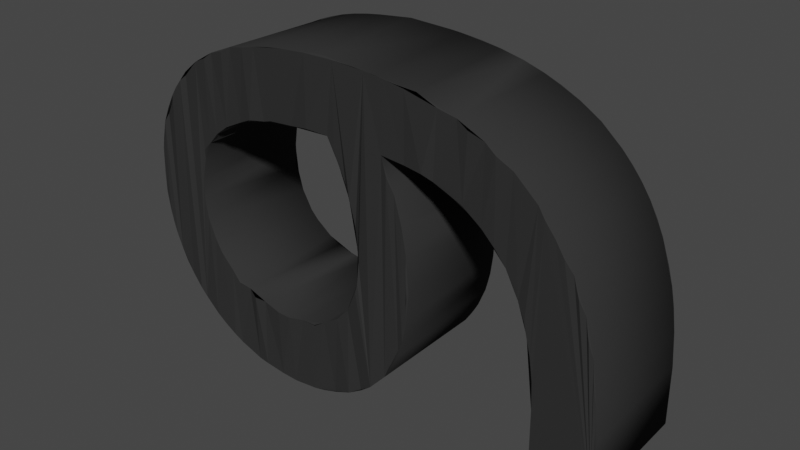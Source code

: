 # Source: 9.blend  (saved by Blender 2.90.8; exported with 4.5.12 LTS)
import bpy
from mathutils import Matrix  # noqa: F401  (used for matrix-valued properties, if any)

bpy.ops.wm.read_factory_settings(use_empty=True)
scene = bpy.context.scene
scene.name = 'Scene'

# ---- collections
col_collection = bpy.data.collections.new('Collection'); scene.collection.children.link(col_collection)

# ---- materials (node trees are filled in below, after node groups)
mat_material_051 = bpy.data.materials.new('Material.051')
mat_material_051.use_transparent_shadow = False

# ---- material node trees
mat_material_051.use_nodes = True; mat_material_051.node_tree.nodes.clear()
_N = mat_material_051.node_tree.nodes; _L = mat_material_051.node_tree.links
n0 = _N.new('ShaderNodeBsdfPrincipled'); n0.name = 'Principled BSDF'; n0.location = (10, 300)
n0.distribution = 'GGX'
n0.subsurface_method = 'BURLEY'
n0.inputs[0].default_value = (0.0331, 0.0331, 0.0331, 1.0)
n0.inputs[2].default_value = 1.0
n0.inputs[3].default_value = 1.45
n0.inputs[13].default_value = 0.0
n0.inputs[27].default_value = (0.0, 0.0, 0.0, 1.0)
n0.inputs[28].default_value = 1.0
n1 = _N.new('ShaderNodeOutputMaterial'); n1.name = 'Material Output'; n1.location = (300, 300)
_L.new(n0.outputs[0], n1.inputs[0])
n1.is_active_output = True

# ---- world
world_world = bpy.data.worlds.new('World'); scene.world = world_world
world_world.use_nodes = True; world_world.node_tree.nodes.clear()
_N = world_world.node_tree.nodes; _L = world_world.node_tree.links
n0 = _N.new('ShaderNodeOutputWorld'); n0.name = 'World Output'; n0.location = (300, 300)
n1 = _N.new('ShaderNodeBackground'); n1.name = 'Background'; n1.location = (10, 300)
n1.inputs[0].default_value = (0.05088, 0.05088, 0.05088, 1.0)
_L.new(n1.outputs[0], n0.inputs[0])
n0.is_active_output = True
world_world.color = (0.05088, 0.05088, 0.05088)
world_world.use_sun_shadow = False
world_world.sun_shadow_jitter_overblur = 0.0

# ---- meshes
me_text_013 = bpy.data.meshes.new('Text.013')
me_text_013.from_pydata([(0.7284, 0.5558, 0.1603), (0.7789, -0.1399, 0.1603), (0.7681, -0.2457, 0.1603), (0.7527, -0.3461, 0.1603), (0.6613, -0.654, 0.1603), (0.1332, -1.177, 0.1603), (-0.02926, -1.232, 0.1603), (-0.3072, -0.9993, 0.1603), (-0.05683, -0.9483, 0.1603), (0.4209, -0.4338, 0.1603), (-0.8882, 0.4078, 0.1603), (-0.8, 0.7405, 0.1603), (-0.7608, 0.8071, 0.1603), (-0.7239, 0.8594, 0.1603), (-0.6176, 0.9712, 0.1603), (-0.2431, 1.153, 0.1603), (0.4371, 1.026, 0.1603), (0.4795, 0.9908, 0.1603), (0.6249, 0.8089, 0.1603), (-0.5233, 0.5752, 0.1603), (-0.5482, 0.4188, 0.1603), (-0.5479, 0.3492, 0.1603), (0.1958, -0.05173, 0.1603), (0.4, 0.5334, 0.1603), (0.7614, 0.4035, -0.1597), (0.7728, 0.3189, -0.1597), (0.7858, -0.001924, -0.1597), (0.7789, -0.1399, -0.1597), (0.7681, -0.2457, -0.1597), (0.7527, -0.3461, -0.1597), (0.6934, -0.5722, -0.1597), (0.6613, -0.654, -0.1597), (0.5839, -0.8015, -0.1597), (0.4618, -0.9572, -0.1597), (0.4048, -1.011, -0.1597), (0.3436, -1.06, -0.1597), (0.2779, -1.104, -0.1597), (0.2077, -1.143, -0.1597), (0.1332, -1.177, -0.1597), (-0.4469, -1.291, -0.1597), (-0.448, -1.009, -0.1597), (-0.3072, -0.9993, -0.1597), (0.3339, -0.6551, -0.1597), (0.3624, -0.6019, -0.1597), (0.4514, -0.2064, -0.1597), (0.3374, -0.2636, -0.1597), (0.2447, -0.2983, -0.1597), (-0.07498, -0.3571, -0.1597), (-0.3875, -0.3316, -0.1597), (-0.8871, 0.2998, -0.1597), (-0.8882, 0.4078, -0.1597), (-0.3512, 1.123, -0.1597), (-0.005231, 1.171, -0.1597), (0.1098, 1.159, -0.1597), (0.2186, 1.134, -0.1597), (0.6249, 0.8089, -0.1597), (0.6547, 0.7526, -0.1597), (0.6818, 0.6918, -0.1597), (-0.03473, 0.905, -0.1597), (-0.4605, 0.05948, -0.1597), (-0.1308, -0.09533, -0.1597), (0.09847, -0.07679, -0.1597), (0.3685, 0.6247, -0.1597), (0.7284, 0.5558, -0.1597), (0.7464, 0.4829, -0.1597), (0.7464, 0.4829, 0.16), (0.7613, 0.4034, 0.16), (0.7728, 0.3189, 0.1601), (0.7937, 0.1361, -0.157), (0.7837, 0.1844, 0.16), (0.7958, 0.08415, 0.157), (0.7827, -0.08239, -0.1606), (0.786, 0.02817, 0.16), (0.7824, -0.08477, 0.1599), (0.7741, -0.1934, -0.1595), (0.7741, -0.1934, 0.1603), (0.7609, -0.2965, 0.1598), (0.7512, -0.4037, 0.1565), (0.7269, -0.4642, -0.16), (0.7144, -0.5086, 0.1602), (0.6938, -0.5981, 0.1578), (0.6152, -0.7491, -0.1599), (0.634, -0.7316, 0.1577), (0.5947, -0.7846, 0.1601), (0.5507, -0.8518, -0.1608), (0.5542, -0.862, 0.1575), (0.4537, -0.9772, 0.1581), (0.4047, -1.011, 0.1597), (0.3435, -1.06, 0.1596), (0.2779, -1.104, 0.1602), (0.2227, -1.146, 0.1573), (0.07394, -1.21, 0.1572), (0.01357, -1.22, -0.1591), (-0.07255, -1.243, -0.1598), (-0.09477, -1.257, 0.1576), (-0.1625, -1.261, -0.1604), (-0.2088, -1.269, 0.1603), (-0.2798, -1.278, -0.1598), (-0.3058, -1.289, 0.1581), (-0.4576, -1.3, 0.1554), (-0.7402, -1.292, -0.1607), (-0.7479, -1.3, 0.1575), (-0.7407, -1.009, -0.1624), (-0.7496, -0.9996, 0.1538), (-0.4463, -0.9995, 0.1558), (-0.256, -0.9927, -0.1604), (-0.2063, -0.9851, 0.1605), (-0.1606, -0.9757, -0.1609), (-0.1194, -0.9575, 0.1554), (-0.0861, -0.9568, -0.1599), (-0.01595, -0.9337, -0.1604), (0.02286, -0.9094, 0.1558), (0.06015, -0.9011, -0.1599), (0.07194, -0.895, 0.1608), (0.1179, -0.8694, -0.1599), (0.1412, -0.8442, 0.1545), (0.1804, -0.8271, -0.1602), (0.213, -0.7879, 0.156), (0.2453, -0.7692, -0.1599), (0.2732, -0.7259, 0.1557), (0.3005, -0.7053, -0.1598), (0.338, -0.63, 0.1537), (0.3826, -0.5554, 0.1611), (0.3985, -0.4864, 0.1548), (0.4036, -0.4965, -0.1601), (0.4208, -0.432, -0.1604), (0.4362, -0.3534, -0.1598), (0.4285, -0.344, 0.1561), (0.4408, -0.2244, 0.1572), (0.4013, -0.2337, -0.1598), (0.3593, -0.2541, 0.1601), (0.2852, -0.2933, 0.1575), (0.1519, -0.3335, 0.1581), (0.1553, -0.3239, -0.1597), (0.08745, -0.3469, -0.1572), (0.02244, -0.3571, 0.158), (0.00989, -0.3502, -0.1601), (-0.07504, -0.3571, 0.1598), (-0.145, -0.3693, 0.1548), (-0.1661, -0.3586, -0.1594), (-0.1963, -0.3582, 0.1603), (-0.2388, -0.3555, -0.16), (-0.3014, -0.3572, 0.1575), (-0.3363, -0.3432, -0.1598), (-0.4039, -0.336, 0.1576), (-0.4371, -0.3179, -0.1603), (-0.4934, -0.3074, 0.154), (-0.5292, -0.2806, -0.16), (-0.5503, -0.2698, 0.1599), (-0.5904, -0.2463, -0.1598), (-0.6353, -0.2279, 0.1534), (-0.6467, -0.2072, -0.1601), (-0.7191, -0.1511, 0.1581), (-0.7112, -0.147, -0.1602), (-0.7665, -0.07705, -0.1591), (-0.7728, -0.08521, 0.1529), (-0.8063, -0.00942, -0.1594), (-0.8116, -0.01677, 0.1579), (-0.8342, 0.0529, -0.1598), (-0.8533, 0.07508, 0.1536), (-0.8597, 0.1298, 0.1619), (-0.8601, 0.1317, -0.1603), (-0.8846, 0.2027, 0.157), (-0.8793, 0.2258, -0.1598), (-0.8965, 0.3257, 0.1579), (-0.8802, 0.4883, -0.1602), (-0.8763, 0.5152, 0.1602), (-0.8681, 0.5544, -0.1599), (-0.8726, 0.572, 0.1578), (-0.8504, 0.6183, -0.1599), (-0.831, 0.6961, 0.1573), (-0.8328, 0.6678, -0.1608), (-0.8, 0.7406, -0.1603), (-0.7538, 0.8182, -0.1601), (-0.7004, 0.8889, -0.1609), (-0.6637, 0.9424, 0.1565), (-0.6369, 0.954, -0.1599), (-0.5669, 1.011, -0.1599), (-0.555, 1.03, 0.1576), (-0.4888, 1.061, -0.16), (-0.4888, 1.061, 0.1607), (-0.4377, 1.097, 0.1576), (-0.4288, 1.091, -0.1594), (-0.3639, 1.119, 0.1603), (-0.2956, 1.15, 0.1572), (-0.298, 1.14, -0.1599), (-0.2147, 1.158, -0.1605), (-0.1445, 1.176, 0.1574), (-0.09725, 1.171, -0.16), (-0.03586, 1.171, 0.1598), (0.09693, 1.17, 0.1572), (0.1649, 1.148, 0.16), (0.2393, 1.136, 0.1585), (0.2861, 1.111, -0.1599), (0.3153, 1.11, 0.1541), (0.3454, 1.084, -0.1599), (0.3924, 1.057, -0.16), (0.3923, 1.057, 0.1599), (0.4371, 1.026, -0.16), (0.4896, 0.9819, -0.1602), (0.5269, 0.958, 0.1549), (0.5487, 0.9193, -0.1604), (0.5937, 0.8741, 0.158), (0.5925, 0.8608, -0.1599), (0.659, 0.7636, 0.1574), (0.6818, 0.6918, 0.1601), (0.7124, 0.6357, 0.1579), (0.7062, 0.6267, -0.1594), (0.1459, 0.8672, -0.1598), (0.1181, 0.8686, 0.1541), (0.07646, 0.8896, -0.16), (0.006054, 0.8931, 0.1555), (-0.09476, 0.8962, 0.1559), (-0.1414, 0.9007, -0.1601), (-0.2017, 0.8808, 0.155), (-0.2051, 0.8883, -0.1601), (-0.2726, 0.8653, -0.1606), (-0.2992, 0.8426, 0.1547), (-0.3273, 0.8368, -0.1599), (-0.3708, 0.8067, -0.1598), (-0.3626, 0.8021, 0.156), (-0.4313, 0.7349, 0.1558), (-0.4153, 0.7655, -0.1603), (-0.4499, 0.7234, -0.1597), (-0.4798, 0.6765, -0.1598), (-0.4798, 0.6766, 0.1604), (-0.4974, 0.6208, 0.1538), (-0.509, 0.6149, -0.1597), (-0.5253, 0.5666, -0.1599), (-0.529, 0.5157, 0.1556), (-0.5378, 0.5142, -0.1599), (-0.5463, 0.4478, -0.1598), (-0.5487, 0.3697, -0.1604), (-0.543, 0.2871, -0.1598), (-0.532, 0.2641, 0.1559), (-0.5318, 0.2217, -0.1598), (-0.4943, 0.1326, 0.1544), (-0.5215, 0.1827, 0.1611), (-0.5144, 0.1614, -0.1599), (-0.4908, 0.1076, -0.1599), (-0.4397, 0.04728, 0.1556), (-0.4185, 0.01231, -0.16), (-0.3673, -0.01762, 0.1555), (-0.3675, -0.02645, -0.1597), (-0.3212, -0.05114, -0.1598), (-0.2546, -0.0752, 0.161), (-0.2696, -0.07114, -0.1599), (-0.2041, -0.08685, -0.1602), (-0.2038, -0.08695, 0.1603), (-0.1001, -0.08872, 0.1551), (-0.0406, -0.09595, 0.1603), (-0.02804, -0.09493, -0.1599), (0.0619, -0.07602, 0.1555), (0.0315, -0.08852, -0.1596), (0.174, -0.05784, -0.1598), (0.2491, -0.0247, 0.1553), (0.2594, -0.02967, -0.16), (0.3384, 0.003739, 0.1603), (0.3386, 0.003847, -0.1597), (0.381, 0.03448, 0.1563), (0.4145, 0.0435, -0.1599), (0.444, 0.07242, 0.1558), (0.4502, 0.1658, -0.1598), (0.4497, 0.1854, 0.1602), (0.4412, 0.3059, -0.1598), (0.4347, 0.2826, 0.156), (0.411, 0.4527, 0.1555), (0.4293, 0.3978, 0.1605), (0.4269, 0.4131, -0.1599), (0.4102, 0.4942, -0.1598), (0.3928, 0.5565, -0.1599), (0.368, 0.6036, 0.1558), (0.3403, 0.6838, -0.1597), (0.3204, 0.7006, 0.1557), (0.3026, 0.7422, -0.16), (0.2689, 0.7697, 0.1557), (0.2597, 0.792, -0.1592), (0.2112, 0.8215, 0.1554), (0.168, 0.8571, 0.1605), (0.2048, 0.8363, -0.1597)], [], [(187, 190, 189), (15, 190, 187), (15, 192, 190), (183, 192, 15), (183, 194, 192), (181, 194, 183), (181, 197, 194), (178, 197, 181), (178, 16, 197), (178, 17, 16), (14, 17, 178), (14, 200, 17), (175, 200, 14), (175, 202, 200), (211, 202, 175), (175, 212, 211), (175, 214, 212), (13, 214, 175), (209, 202, 211), (277, 202, 209), (13, 217, 214), (13, 220, 217), (277, 18, 202), (12, 220, 13), (275, 18, 277), (11, 220, 12), (275, 204, 18), (11, 221, 220), (273, 204, 275), (273, 205, 204), (170, 221, 11), (170, 226, 221), (273, 206, 205), (271, 206, 273), (168, 226, 170), (168, 19, 226), (271, 0, 206), (23, 0, 271), (166, 19, 168), (166, 229, 19), (23, 65, 0), (266, 65, 23), (10, 229, 166), (10, 20, 229), (266, 66, 65), (10, 21, 20), (265, 66, 266), (265, 67, 66), (164, 21, 10), (164, 234, 21), (265, 69, 67), (162, 234, 164), (263, 69, 265), (162, 236, 234), (159, 236, 162), (263, 72, 69), (261, 72, 263), (159, 240, 236), (157, 240, 159), (259, 72, 261), (255, 72, 259), (157, 242, 240), (155, 242, 157), (22, 72, 255), (22, 1, 72), (155, 245, 242), (252, 1, 22), (152, 245, 155), (152, 248, 245), (250, 1, 252), (152, 249, 248), (249, 1, 250), (152, 1, 249), (152, 128, 1), (128, 2, 1), (150, 128, 152), (127, 2, 128), (150, 130, 128), (146, 130, 150), (127, 3, 2), (146, 131, 130), (144, 131, 146), (144, 132, 131), (142, 132, 144), (142, 135, 132), (142, 137, 135), (140, 137, 142), (9, 3, 127), (9, 79, 3), (123, 79, 9), (123, 80, 79), (121, 80, 123), (121, 4, 80), (121, 82, 4), (119, 82, 121), (119, 83, 82), (117, 83, 119), (117, 85, 83), (115, 85, 117), (111, 85, 115), (111, 86, 85), (8, 86, 111), (106, 86, 8), (106, 87, 86), (7, 87, 106), (104, 87, 7), (101, 104, 103), (101, 87, 104), (101, 88, 87), (101, 89, 88), (101, 90, 89), (101, 5, 90), (101, 91, 5), (101, 6, 91), (101, 94, 6), (101, 96, 94), (101, 98, 96), (53, 188, 52), (53, 186, 188), (54, 186, 53), (54, 51, 186), (193, 51, 54), (193, 179, 51), (195, 179, 193), (196, 179, 195), (196, 177, 179), (198, 177, 196), (199, 177, 198), (199, 176, 177), (201, 176, 199), (201, 174, 176), (201, 58, 174), (213, 174, 58), (201, 210, 58), (215, 174, 213), (203, 210, 201), (203, 208, 210), (216, 174, 215), (203, 279, 208), (218, 174, 216), (219, 174, 218), (55, 279, 203), (219, 173, 174), (222, 173, 219), (55, 274, 279), (222, 172, 173), (56, 274, 55), (224, 172, 222), (57, 274, 56), (224, 169, 172), (227, 169, 224), (207, 274, 57), (207, 62, 274), (227, 167, 169), (228, 167, 227), (63, 62, 207), (63, 269, 62), (228, 165, 167), (231, 165, 228), (64, 269, 63), (64, 268, 269), (231, 50, 165), (232, 50, 231), (24, 268, 64), (24, 264, 268), (25, 264, 24), (232, 49, 50), (233, 49, 232), (68, 264, 25), (233, 163, 49), (235, 163, 233), (68, 262, 264), (238, 163, 235), (238, 161, 163), (239, 161, 238), (26, 262, 68), (26, 260, 262), (59, 161, 239), (59, 158, 161), (241, 158, 59), (26, 256, 260), (241, 154, 158), (26, 254, 256), (244, 154, 241), (27, 254, 26), (246, 154, 244), (27, 61, 254), (246, 153, 154), (247, 153, 246), (27, 251, 61), (60, 153, 247), (251, 153, 60), (27, 153, 251), (27, 151, 153), (44, 151, 27), (28, 44, 27), (28, 126, 44), (129, 151, 44), (45, 151, 129), (45, 147, 151), (29, 126, 28), (46, 147, 45), (46, 145, 147), (133, 145, 46), (133, 48, 145), (133, 143, 48), (136, 143, 133), (47, 143, 136), (47, 141, 143), (29, 125, 126), (78, 125, 29), (78, 124, 125), (30, 124, 78), (30, 43, 124), (31, 43, 30), (31, 42, 43), (81, 42, 31), (81, 120, 42), (81, 118, 120), (32, 118, 81), (32, 116, 118), (84, 116, 32), (84, 114, 116), (84, 112, 114), (33, 112, 84), (33, 109, 112), (33, 107, 109), (34, 107, 33), (34, 41, 107), (34, 40, 41), (40, 100, 102), (34, 100, 40), (35, 100, 34), (36, 100, 35), (37, 100, 36), (38, 100, 37), (92, 100, 38), (93, 100, 92), (95, 100, 93), (97, 100, 95), (39, 100, 97), (0, 65, 206), (66, 67, 65), (69, 70, 67), (72, 70, 69), (73, 70, 72), (77, 75, 76), (85, 82, 83), (87, 88, 86), (89, 90, 88), (5, 91, 90), (97, 95, 93), (41, 105, 40), (41, 107, 105), (110, 109, 107), (112, 110, 109), (120, 118, 116), (117, 119, 115), (121, 122, 119), (140, 138, 135), (140, 135, 137), (142, 138, 140), (143, 145, 141), (150, 146, 144), (148, 150, 146), (151, 149, 147), (154, 153, 151), (161, 158, 156), (160, 162, 159), (163, 50, 49), (165, 169, 167), (171, 169, 165), (173, 174, 172), (176, 174, 173), (179, 51, 182), (184, 181, 183), (198, 195, 193), (192, 197, 194), (198, 196, 195), (17, 197, 192), (194, 17, 192), (200, 202, 17), (56, 55, 203), (63, 57, 56), (279, 210, 208), (215, 213, 58), (216, 215, 213), (225, 226, 221), (230, 227, 224), (20, 226, 229), (21, 229, 20), (237, 236, 234), (59, 238, 239), (245, 248, 242), (247, 60, 246), (61, 251, 60), (252, 251, 249), (256, 61, 254), (22, 257, 255), (259, 254, 255), (261, 259, 257), (270, 269, 268), (62, 270, 269), (23, 273, 271), (209, 277, 278), (25, 24, 64), (64, 67, 25), (68, 71, 26), (68, 27, 71), (68, 70, 27), (73, 75, 70), (74, 71, 27), (27, 75, 29), (29, 77, 78), (29, 30, 78), (78, 80, 30), (30, 81, 31), (84, 85, 33), (33, 35, 34), (35, 88, 36), (36, 90, 38), (93, 92, 38), (94, 91, 6), (97, 98, 39), (7, 41, 40), (7, 108, 104), (7, 106, 108), (41, 109, 107), (111, 112, 109), (115, 116, 112), (113, 115, 111), (116, 114, 112), (117, 120, 116), (121, 42, 120), (42, 124, 43), (122, 123, 121), (123, 126, 124), (124, 126, 125), (126, 129, 44), (129, 128, 45), (130, 131, 128), (133, 46, 45), (133, 132, 134), (134, 135, 47), (134, 47, 136), (47, 138, 141), (47, 141, 139), (145, 146, 147), (151, 152, 154), (152, 157, 155), (154, 157, 156), (157, 160, 159), (158, 159, 161), (161, 162, 163), (163, 164, 50), (50, 10, 165), (166, 168, 10), (171, 170, 172), (172, 12, 173), (13, 175, 12), (178, 180, 181), (179, 181, 51), (51, 184, 186), (51, 186, 185), (52, 190, 53), (191, 192, 190), (54, 194, 195), (54, 198, 193), (195, 198, 54), (195, 197, 198), (194, 197, 17), (199, 200, 203), (199, 203, 201), (203, 204, 56), (204, 205, 206), (63, 207, 57), (56, 206, 63), (279, 209, 210), (211, 58, 210), (212, 213, 58), (214, 216, 213), (216, 217, 219), (216, 219, 218), (220, 222, 219), (222, 221, 224), (222, 224, 223), (226, 227, 224), (227, 230, 228), (230, 229, 231), (21, 233, 231), (231, 233, 232), (239, 235, 233), (239, 238, 235), (236, 59, 239), (241, 244, 243), (242, 244, 241), (248, 247, 244), (244, 247, 246), (247, 248, 60), (250, 249, 248), (249, 251, 60), (250, 252, 249), (61, 253, 251), (251, 254, 61), (250, 22, 252), (252, 254, 251), (22, 255, 252), (254, 258, 256), (259, 258, 254), (257, 259, 255), (259, 260, 258), (265, 261, 263), (260, 264, 262), (266, 23, 271), (271, 274, 270), (274, 62, 270), (274, 272, 62), (275, 276, 274), (277, 279, 276), (65, 64, 63, 206), (70, 68, 25, 67), (64, 65, 67), (27, 29, 74), (27, 70, 75), (82, 81, 30, 80), (29, 75, 77), (77, 79, 80), (78, 77, 80), (85, 84, 81, 82), (88, 35, 33, 86), (33, 85, 86), (94, 93, 38, 91), (36, 88, 90), (38, 90, 91), (96, 98, 94), (98, 97, 93, 94), (101, 100, 39, 99), (39, 98, 99), (99, 98, 101), (103, 102, 100, 101), (40, 102, 103, 104), (109, 41, 7, 108), (104, 7, 40), (124, 42, 121, 123), (108, 111, 109), (111, 115, 112), (115, 117, 116), (117, 119, 120), (119, 121, 120), (129, 126, 127, 128), (123, 127, 126), (132, 133, 45, 131), (45, 128, 131), (142, 143, 141, 138), (134, 132, 135), (47, 135, 138), (144, 145, 143, 142), (150, 151, 147), (145, 144, 146), (147, 146, 150), (159, 158, 156, 157), (151, 150, 152), (154, 152, 155), (154, 155, 157), (171, 165, 168, 170), (161, 159, 162), (163, 162, 164), (50, 164, 10), (165, 10, 168), (175, 176, 173, 12), (172, 170, 12), (178, 177, 176, 175), (181, 179, 177, 178), (187, 188, 186, 184), (51, 181, 184), (52, 188, 187, 189), (192, 54, 53, 190), (52, 189, 190), (200, 199, 198, 17), (54, 192, 194), (195, 194, 197), (198, 197, 17), (230, 227, 226, 229), (203, 200, 202), (203, 202, 204), (56, 204, 206), (209, 211, 210), (211, 212, 58), (213, 212, 214), (216, 214, 217), (219, 217, 220), (220, 221, 222), (221, 226, 224), (236, 239, 233, 234), (229, 21, 231), (21, 234, 233), (241, 59, 240, 242), (236, 240, 59), (264, 260, 261, 265), (242, 248, 244), (248, 249, 60), (252, 255, 254), (259, 261, 260), (268, 264, 265, 266), (270, 268, 266, 271), (266, 265, 267), (271, 273, 274), (273, 275, 274), (275, 277, 276), (277, 209, 279)])
me_text_013.polygons.foreach_set('use_smooth', [0, 0, 0, 0, 0, 0, 0, 0, 0, 0, 0, 0, 0, 0, 0, 0, 0, 0, 0, 0, 0, 0, 0, 0, 0, 0, 0, 0, 0, 0, 0, 0, 0, 0, 0, 0, 0, 0, 0, 0, 0, 0, 0, 0, 0, 0, 0, 0, 0, 0, 0, 0, 0, 0, 0, 0, 0, 0, 0, 0, 0, 0, 0, 0, 0, 0, 0, 0, 0, 0, 0, 0, 0, 0, 0, 0, 0, 0, 0, 0, 0, 0, 0, 0, 0, 0, 0, 0, 0, 0, 0, 0, 0, 0, 0, 0, 0, 0, 0, 0, 0, 0, 0, 0, 0, 0, 0, 0, 0, 0, 0, 0, 0, 0, 0, 0, 0, 0, 0, 0, 0, 0, 0, 0, 0, 0, 0, 0, 0, 0, 0, 0, 0, 0, 0, 0, 0, 0, 0, 0, 0, 0, 0, 0, 0, 0, 0, 0, 0, 0, 0, 0, 0, 0, 0, 0, 0, 0, 0, 0, 0, 0, 0, 0, 0, 0, 0, 0, 0, 0, 0, 0, 0, 0, 0, 0, 0, 0, 0, 0, 0, 0, 0, 0, 0, 0, 0, 0, 0, 0, 0, 0, 0, 0, 0, 0, 0, 0, 0, 0, 0, 0, 0, 0, 0, 0, 0, 0, 0, 0, 0, 0, 0, 0, 0, 0, 0, 0, 0, 0, 0, 0, 0, 0, 0, 0, 0, 0, 0, 0, 0, 0, 0, 0, 0, 0, 0, 0, 0, 0, 0, 1, 1, 1, 1, 1, 1, 1, 1, 1, 1, 1, 1, 1, 1, 1, 1, 1, 1, 1, 1, 1, 1, 1, 1, 1, 1, 1, 1, 1, 1, 1, 1, 1, 1, 1, 1, 1, 1, 1, 1, 1, 1, 1, 1, 1, 1, 1, 1, 1, 1, 1, 1, 1, 1, 1, 1, 1, 1, 1, 1, 1, 1, 1, 1, 1, 1, 1, 1, 1, 1, 1, 1, 1, 1, 1, 1, 1, 1, 1, 1, 1, 1, 1, 1, 1, 1, 1, 1, 1, 1, 1, 1, 1, 1, 1, 1, 1, 1, 1, 1, 1, 1, 1, 1, 1, 1, 1, 1, 1, 1, 1, 1, 1, 1, 1, 1, 1, 1, 1, 1, 1, 1, 1, 1, 1, 1, 1, 1, 1, 1, 1, 1, 1, 1, 1, 1, 1, 1, 1, 1, 1, 1, 1, 1, 1, 1, 1, 1, 1, 1, 1, 1, 1, 1, 1, 1, 1, 1, 1, 1, 1, 1, 1, 1, 1, 1, 1, 1, 1, 1, 1, 1, 1, 1, 1, 1, 1, 1, 1, 1, 1, 1, 1, 1, 1, 1, 1, 1, 1, 1, 1, 1, 1, 1, 1, 1, 1, 1, 1, 1, 1, 1, 1, 1, 1, 1, 1, 1, 1, 1, 1, 1, 1, 1, 1, 1, 1, 1, 1, 1, 1, 1, 1, 1, 1, 1, 1, 1, 1, 1, 1, 1, 1, 1, 1, 1, 1, 1, 1, 1, 1, 1, 1, 1, 1, 1, 1, 1, 1, 1, 1, 1, 1, 1, 1, 1, 1, 1, 1, 1, 1, 1, 1, 1, 1, 1, 1, 1, 1])
_uv = me_text_013.uv_layers.new(name='UVMap')
_uv.uv.foreach_set('vector', [0.4999, 0.0, 0.5175, 0.0, 0.5088, 0.0, 0.4912, 0.0, 0.5175, 0.0, 0.4999, 0.0, 0.4912, 0.0, 0.5262, 0.0, 0.5175, 0.0, 0.4826, 0.0, 0.5262, 0.0, 0.4912, 0.0, 0.4826, 0.0, 0.5328, 0.0, 0.5262, 0.0, 0.4738, 0.0, 0.5328, 0.0, 0.4826, 0.0, 0.4738, 0.0, 0.5414, 0.0, 0.537, 0.0, 0.4651, 0.0, 0.5414, 0.0, 0.4738, 0.0, 0.4651, 0.0, 0.5457, 0.0, 0.5414, 0.0, 0.4651, 0.0, 0.5501, 0.0, 0.5457, 0.0, 0.4575, 0.0, 0.5501, 0.0, 0.4651, 0.0, 0.4575, 0.0, 0.5544, 0.0, 0.5501, 0.0, 0.451, 0.0, 0.5544, 0.0, 0.4575, 0.0, 0.451, 0.0, 0.5588, 0.0, 0.5544, 0.0, 0.6067, 0.0, 0.5588, 0.0, 0.451, 0.0, 0.451, 0.0, 0.6155, 0.0, 0.6067, 0.0, 0.451, 0.0, 0.6242, 0.0, 0.6155, 0.0, 0.4444, 0.0, 0.6242, 0.0, 0.451, 0.0, 0.5893, 0.0, 0.5632, 0.0, 0.598, 0.0, 0.9069, 0.0, 0.5632, 0.0, 0.5893, 0.0, 0.4444, 0.0, 0.6405, 0.0, 0.6329, 0.0, 0.4444, 0.0, 0.6482, 0.0, 0.6405, 0.0, 0.9069, 0.0, 0.5675, 0.0, 0.5632, 0.0, 0.439, 0.0, 0.6482, 0.0, 0.4444, 0.0, 0.9816, 0.0, 0.5675, 0.0, 0.9903, 0.0, 0.4325, 0.0, 0.6579, 0.0, 0.439, 0.0, 0.9816, 0.0, 0.5719, 0.0, 0.5675, 0.0, 0.4325, 0.0, 0.6656, 0.0, 0.6579, 0.0, 0.9729, 0.0, 0.5719, 0.0, 0.9816, 0.0, 0.9729, 0.0, 0.5762, 0.0, 0.5719, 0.0, 0.4248, 0.0, 0.6731, 0.0, 0.4325, 0.0, 0.4248, 0.0, 0.6829, 0.0, 0.6731, 0.0, 0.9729, 0.0, 0.5806, 0.0, 0.5762, 0.0, 0.9642, 0.0, 0.5806, 0.0, 0.9729, 0.0, 0.4194, 0.0, 0.6829, 0.0, 0.4248, 0.0, 0.4194, 0.0, 0.6928, 0.0, 0.6829, 0.0, 0.9642, 0.0, 0.001136, 0.0, 0.5806, 0.0, 0.9555, 0.0, 0.001136, 0.0, 0.9642, 0.0, 0.4129, 0.0, 0.6928, 0.0, 0.4194, 0.0, 0.4129, 0.0, 0.7025, 0.0, 0.6928, 0.0, 0.9555, 0.0, 0.005403, 0.0, 0.001136, 0.0, 0.9468, 0.0, 0.005403, 0.0, 0.9555, 0.0, 0.4043, 0.0, 0.7025, 0.0, 0.4129, 0.0, 0.4043, 0.0, 0.7112, 0.0, 0.7025, 0.0, 0.9468, 0.0, 0.00976, 0.0, 0.005403, 0.0, 0.4043, 0.0, 0.719, 0.0, 0.7112, 0.0, 0.9381, 0.0, 0.00976, 0.0, 0.9468, 0.0, 0.9381, 0.0, 0.01412, 0.0, 0.00976, 0.0, 0.3954, 0.0, 0.719, 0.0, 0.4043, 0.0, 0.3954, 0.0, 0.7267, 0.0, 0.719, 0.0, 0.9381, 0.0, 0.02054, 0.0, 0.01412, 0.0, 0.3867, 0.0, 0.7267, 0.0, 0.3954, 0.0, 0.9294, 0.0, 0.02054, 0.0, 0.9381, 0.0, 0.3867, 0.0, 0.7441, 0.0, 0.7354, 0.0, 0.3779, 0.0, 0.7441, 0.0, 0.3867, 0.0, 0.9294, 0.0, 0.02845, 0.0, 0.02054, 0.0, 0.9237, 0.0, 0.02845, 0.0, 0.9294, 0.0, 0.3779, 0.0, 0.7615, 0.0, 0.7528, 0.0, 0.3692, 0.0, 0.7615, 0.0, 0.3779, 0.0, 0.9078, 0.0, 0.02845, 0.0, 0.9237, 0.0, 0.889, 0.0, 0.02845, 0.0, 0.9078, 0.0, 0.3692, 0.0, 0.7788, 0.0, 0.7702, 0.0, 0.3616, 0.0, 0.7788, 0.0, 0.3692, 0.0, 0.8697, 0.0, 0.02845, 0.0, 0.889, 0.0, 0.8697, 0.0, 0.03381, 0.0, 0.02845, 0.0, 0.3616, 0.0, 0.7962, 0.0, 0.7875, 0.0, 0.8518, 0.0, 0.03381, 0.0, 0.8697, 0.0, 0.354, 0.0, 0.7962, 0.0, 0.3616, 0.0, 0.354, 0.0, 0.8049, 0.0, 0.7962, 0.0, 0.8354, 0.0, 0.03381, 0.0, 0.8518, 0.0, 0.354, 0.0, 0.8136, 0.0, 0.8049, 0.0, 0.8222, 0.0, 0.03381, 0.0, 0.8354, 0.0, 0.354, 0.0, 0.03381, 0.0, 0.8222, 0.0, 0.3453, 0.0, 0.244, 0.0, 0.03381, 0.0, 0.244, 0.0, 0.03817, 0.0, 0.03381, 0.0, 0.3367, 0.0, 0.244, 0.0, 0.3453, 0.0, 0.2374, 0.0, 0.03817, 0.0, 0.244, 0.0, 0.3367, 0.0, 0.2494, 0.0, 0.244, 0.0, 0.328, 0.0, 0.2559, 0.0, 0.3367, 0.0, 0.2374, 0.0, 0.04252, 0.0, 0.03817, 0.0, 0.328, 0.0, 0.2646, 0.0, 0.2559, 0.0, 0.3202, 0.0, 0.2646, 0.0, 0.328, 0.0, 0.3202, 0.0, 0.2735, 0.0, 0.2646, 0.0, 0.3084, 0.0, 0.2735, 0.0, 0.3148, 0.0, 0.3084, 0.0, 0.2821, 0.0, 0.2735, 0.0, 0.3084, 0.0, 0.2908, 0.0, 0.2821, 0.0, 0.2998, 0.0, 0.2908, 0.0, 0.3084, 0.0, 0.2298, 0.0, 0.04252, 0.0, 0.2374, 0.0, 0.2298, 0.0, 0.04801, 0.0, 0.04252, 0.0, 0.2211, 0.0, 0.04801, 0.0, 0.2298, 0.0, 0.2211, 0.0, 0.05338, 0.0, 0.04801, 0.0, 0.2145, 0.0, 0.05338, 0.0, 0.2211, 0.0, 0.2145, 0.0, 0.05776, 0.0, 0.05338, 0.0, 0.2091, 0.0, 0.06212, 0.0, 0.05776, 0.0, 0.2037, 0.0, 0.06212, 0.0, 0.2091, 0.0, 0.1983, 0.0, 0.06647, 0.0, 0.06212, 0.0, 0.1906, 0.0, 0.06647, 0.0, 0.1983, 0.0, 0.1906, 0.0, 0.07192, 0.0, 0.06647, 0.0, 0.1831, 0.0, 0.07192, 0.0, 0.1906, 0.0, 0.1755, 0.0, 0.07192, 0.0, 0.1831, 0.0, 0.1755, 0.0, 0.07733, 0.0, 0.07192, 0.0, 0.1668, 0.0, 0.07733, 0.0, 0.1755, 0.0, 0.1581, 0.0, 0.07733, 0.0, 0.1668, 0.0, 0.1581, 0.0, 0.0817, 0.0, 0.07733, 0.0, 0.1494, 0.0, 0.0817, 0.0, 0.1581, 0.0, 0.141, 0.0, 0.0817, 0.0, 0.1494, 0.0, 0.1329, 0.0, 0.141, 0.0, 0.1351, 0.0, 0.1329, 0.0, 0.0817, 0.0, 0.141, 0.0, 0.1329, 0.0, 0.08605, 0.0, 0.0817, 0.0, 0.1329, 0.0, 0.0904, 0.0, 0.08605, 0.0, 0.1329, 0.0, 0.09475, 0.0, 0.0904, 0.0, 0.1329, 0.0, 0.09911, 0.0, 0.09475, 0.0, 0.1329, 0.0, 0.1034, 0.0, 0.09911, 0.0, 0.1329, 0.0, 0.1078, 0.0, 0.1034, 0.0, 0.1329, 0.0, 0.1122, 0.0, 0.1078, 0.0, 0.1329, 0.0, 0.1165, 0.0, 0.1122, 0.0, 0.1329, 0.0, 0.1209, 0.0, 0.1165, 0.0, 0.5175, 0.0, 0.4999, 0.0, 0.5088, 0.0, 0.5175, 0.0, 0.4912, 0.0, 0.4999, 0.0, 0.5262, 0.0, 0.4912, 0.0, 0.5175, 0.0, 0.5262, 0.0, 0.4826, 0.0, 0.4912, 0.0, 0.5328, 0.0, 0.4826, 0.0, 0.5262, 0.0, 0.5328, 0.0, 0.4738, 0.0, 0.4826, 0.0, 0.537, 0.0, 0.4738, 0.0, 0.5328, 0.0, 0.5414, 0.0, 0.4738, 0.0, 0.537, 0.0, 0.5414, 0.0, 0.4651, 0.0, 0.4738, 0.0, 0.5457, 0.0, 0.4651, 0.0, 0.5414, 0.0, 0.5501, 0.0, 0.4651, 0.0, 0.5457, 0.0, 0.5501, 0.0, 0.4575, 0.0, 0.4651, 0.0, 0.5544, 0.0, 0.4575, 0.0, 0.5501, 0.0, 0.5544, 0.0, 0.451, 0.0, 0.4575, 0.0, 0.5588, 0.0, 0.6067, 0.0, 0.451, 0.0, 0.6155, 0.0, 0.451, 0.0, 0.6067, 0.0, 0.5588, 0.0, 0.598, 0.0, 0.6067, 0.0, 0.6242, 0.0, 0.451, 0.0, 0.6155, 0.0, 0.5632, 0.0, 0.598, 0.0, 0.5588, 0.0, 0.5632, 0.0, 0.5893, 0.0, 0.598, 0.0, 0.6329, 0.0, 0.4444, 0.0, 0.6242, 0.0, 0.5632, 0.0, 0.9069, 0.0, 0.5893, 0.0, 0.6405, 0.0, 0.4444, 0.0, 0.6329, 0.0, 0.6482, 0.0, 0.4444, 0.0, 0.6405, 0.0, 0.5675, 0.0, 0.9069, 0.0, 0.5632, 0.0, 0.6482, 0.0, 0.439, 0.0, 0.4444, 0.0, 0.6579, 0.0, 0.439, 0.0, 0.6482, 0.0, 0.5675, 0.0, 0.9816, 0.0, 0.9903, 0.0, 0.6579, 0.0, 0.4325, 0.0, 0.439, 0.0, 0.5719, 0.0, 0.9816, 0.0, 0.5675, 0.0, 0.6731, 0.0, 0.4325, 0.0, 0.6656, 0.0, 0.5762, 0.0, 0.9729, 0.0, 0.5719, 0.0, 0.6731, 0.0, 0.4248, 0.0, 0.4325, 0.0, 0.6829, 0.0, 0.4248, 0.0, 0.6731, 0.0, 0.5806, 0.0, 0.9729, 0.0, 0.5762, 0.0, 0.5806, 0.0, 0.9642, 0.0, 0.9729, 0.0, 0.6829, 0.0, 0.4194, 0.0, 0.4248, 0.0, 0.6928, 0.0, 0.4194, 0.0, 0.6829, 0.0, 0.001136, 0.0, 0.9642, 0.0, 0.5806, 0.0, 0.001136, 0.0, 0.9555, 0.0, 0.9642, 0.0, 0.6928, 0.0, 0.4129, 0.0, 0.4194, 0.0, 0.7025, 0.0, 0.4129, 0.0, 0.6928, 0.0, 0.005403, 0.0, 0.9555, 0.0, 0.001136, 0.0, 0.005403, 0.0, 0.9468, 0.0, 0.9555, 0.0, 0.7025, 0.0, 0.4043, 0.0, 0.4129, 0.0, 0.7112, 0.0, 0.4043, 0.0, 0.7025, 0.0, 0.00976, 0.0, 0.9468, 0.0, 0.005403, 0.0, 0.00976, 0.0, 0.9381, 0.0, 0.9468, 0.0, 0.01412, 0.0, 0.9381, 0.0, 0.00976, 0.0, 0.719, 0.0, 0.3954, 0.0, 0.4043, 0.0, 0.7267, 0.0, 0.3954, 0.0, 0.719, 0.0, 0.02054, 0.0, 0.9381, 0.0, 0.01412, 0.0, 0.7267, 0.0, 0.3867, 0.0, 0.3954, 0.0, 0.7354, 0.0, 0.3867, 0.0, 0.7267, 0.0, 0.02054, 0.0, 0.9294, 0.0, 0.9381, 0.0, 0.7441, 0.0, 0.3867, 0.0, 0.7354, 0.0, 0.7441, 0.0, 0.3779, 0.0, 0.3867, 0.0, 0.7528, 0.0, 0.3779, 0.0, 0.7441, 0.0, 0.02845, 0.0, 0.9294, 0.0, 0.02054, 0.0, 0.02845, 0.0, 0.9237, 0.0, 0.9294, 0.0, 0.7615, 0.0, 0.3779, 0.0, 0.7528, 0.0, 0.7615, 0.0, 0.3692, 0.0, 0.3779, 0.0, 0.7702, 0.0, 0.3692, 0.0, 0.7615, 0.0, 0.02845, 0.0, 0.889, 0.0, 0.9078, 0.0, 0.7788, 0.0, 0.3616, 0.0, 0.3692, 0.0, 0.02845, 0.0, 0.8697, 0.0, 0.889, 0.0, 0.7875, 0.0, 0.3616, 0.0, 0.7788, 0.0, 0.03381, 0.0, 0.8697, 0.0, 0.02845, 0.0, 0.7962, 0.0, 0.3616, 0.0, 0.7875, 0.0, 0.03381, 0.0, 0.8518, 0.0, 0.8697, 0.0, 0.7962, 0.0, 0.354, 0.0, 0.3616, 0.0, 0.8049, 0.0, 0.354, 0.0, 0.7962, 0.0, 0.03381, 0.0, 0.8354, 0.0, 0.8518, 0.0, 0.8136, 0.0, 0.354, 0.0, 0.8049, 0.0, 0.8222, 0.0, 0.354, 0.0, 0.8136, 0.0, 0.03381, 0.0, 0.354, 0.0, 0.8222, 0.0, 0.03381, 0.0, 0.3453, 0.0, 0.354, 0.0, 0.244, 0.0, 0.3453, 0.0, 0.03381, 0.0, 0.03817, 0.0, 0.244, 0.0, 0.03381, 0.0, 0.03817, 0.0, 0.2374, 0.0, 0.244, 0.0, 0.2494, 0.0, 0.3367, 0.0, 0.244, 0.0, 0.2559, 0.0, 0.3367, 0.0, 0.2494, 0.0, 0.2559, 0.0, 0.328, 0.0, 0.3367, 0.0, 0.04252, 0.0, 0.2374, 0.0, 0.03817, 0.0, 0.2646, 0.0, 0.328, 0.0, 0.2559, 0.0, 0.2646, 0.0, 0.3202, 0.0, 0.328, 0.0, 0.2735, 0.0, 0.3202, 0.0, 0.2646, 0.0, 0.2735, 0.0, 0.3148, 0.0, 0.3202, 0.0, 0.2735, 0.0, 0.3084, 0.0, 0.3148, 0.0, 0.2821, 0.0, 0.3084, 0.0, 0.2735, 0.0, 0.2908, 0.0, 0.3084, 0.0, 0.2821, 0.0, 0.2908, 0.0, 0.2998, 0.0, 0.3084, 0.0, 0.04252, 0.0, 0.2298, 0.0, 0.2374, 0.0, 0.04801, 0.0, 0.2298, 0.0, 0.04252, 0.0, 0.04801, 0.0, 0.2211, 0.0, 0.2298, 0.0, 0.05338, 0.0, 0.2211, 0.0, 0.04801, 0.0, 0.05338, 0.0, 0.2145, 0.0, 0.2211, 0.0, 0.05776, 0.0, 0.2145, 0.0, 0.05338, 0.0, 0.05776, 0.0, 0.2091, 0.0, 0.2145, 0.0, 0.06212, 0.0, 0.2091, 0.0, 0.05776, 0.0, 0.06212, 0.0, 0.2037, 0.0, 0.2091, 0.0, 0.06212, 0.0, 0.1983, 0.0, 0.2037, 0.0, 0.06647, 0.0, 0.1983, 0.0, 0.06212, 0.0, 0.06647, 0.0, 0.1906, 0.0, 0.1983, 0.0, 0.07192, 0.0, 0.1906, 0.0, 0.06647, 0.0, 0.07192, 0.0, 0.1831, 0.0, 0.1906, 0.0, 0.07192, 0.0, 0.1755, 0.0, 0.1831, 0.0, 0.07733, 0.0, 0.1755, 0.0, 0.07192, 0.0, 0.07733, 0.0, 0.1668, 0.0, 0.1755, 0.0, 0.07733, 0.0, 0.1581, 0.0, 0.1668, 0.0, 0.0817, 0.0, 0.1581, 0.0, 0.07733, 0.0, 0.0817, 0.0, 0.1494, 0.0, 0.1581, 0.0, 0.0817, 0.0, 0.141, 0.0, 0.1494, 0.0, 0.141, 0.0, 0.1329, 0.0, 0.1351, 0.0, 0.0817, 0.0, 0.1329, 0.0, 0.141, 0.0, 0.08605, 0.0, 0.1329, 0.0, 0.0817, 0.0, 0.0904, 0.0, 0.1329, 0.0, 0.08605, 0.0, 0.09475, 0.0, 0.1329, 0.0, 0.0904, 0.0, 0.09911, 0.0, 0.1329, 0.0, 0.09475, 0.0, 0.1034, 0.0, 0.1329, 0.0, 0.09911, 0.0, 0.1078, 0.0, 0.1329, 0.0, 0.1034, 0.0, 0.1122, 0.0, 0.1329, 0.0, 0.1078, 0.0, 0.1209, 0.0, 0.1329, 0.0, 0.1165, 0.0, 0.127, 0.0, 0.1329, 0.0, 0.1209, 0.0, 0.001945, 1.0, 0.009254, 0.648, 0.0006141, 0.6839, 0.01672, 1.0, 0.02424, 0.6397, 0.009254, 0.648, 0.03519, 1.0, 0.04271, 0.65, 0.02424, 0.6397, 0.04678, 1.0, 0.04271, 0.65, 0.03519, 1.0, 0.05417, 1.0, 0.04271, 0.65, 0.04678, 1.0, 0.07655, 1.0, 0.06156, 0.747, 0.06909, 1.0, 0.1201, 0.7125, 0.1061, 0.6889, 0.112, 1.0, 0.1399, 1.0, 0.1459, 0.6154, 0.1345, 0.7196, 0.1548, 1.0, 0.1612, 0.7044, 0.1459, 0.6154, 0.1697, 1.0, 0.1754, 0.6718, 0.1612, 0.7044, 0.2037, 0.3057, 0.1959, 0.0, 0.1907, 0.327, 0.2586, 0.3545, 0.2614, 0.005478, 0.2433, 0.3842, 0.2586, 0.3545, 0.2724, 0.01447, 0.2614, 0.005478, 0.2912, 0.0008761, 0.2817, 0.0, 0.2724, 0.01447, 0.3036, 0.3172, 0.2912, 0.0008761, 0.2821, 0.3401, 0.345, 0.3284, 0.3359, -7.277e-06, 0.3227, -0.0002762, 0.3321, 1.0, 0.3414, 1.001, 0.3209, 0.9996, 0.3637, 0.9999, 0.3751, 1.003, 0.3509, 1.011, 0.5134, 1.001, 0.5069, 0.6409, 0.4853, 0.7079, 0.5134, 1.001, 0.4853, 0.7079, 0.498, 1.0, 0.5269, 0.6719, 0.5069, 0.6409, 0.5134, 1.001, 0.53, 0.3511, 0.5459, 0.3248, 0.5172, 0.2721, 0.5726, 0.7489, 0.5551, 0.6425, 0.5415, 0.6722, 0.5654, 1.0, 0.5726, 0.7489, 0.5503, 0.9999, 0.584, 0.002293, 0.5728, 0.0, 0.5636, 0.4084, 0.6117, 0.3571, 0.5988, 0.0, 0.5905, 0.3422, 0.6541, 0.2523, 0.638, 0.0, 0.6273, 0.2558, 0.6508, 0.9836, 0.6625, 0.6574, 0.6424, 0.6312, 0.6732, 0.2973, 0.6924, 0.0, 0.6789, 0.0, 0.7102, 0.3635, 0.722, 0.0, 0.7127, 0.0, 0.7294, 0.0002965, 0.722, 0.0, 0.7102, 0.3635, 0.7568, 0.3514, 0.7667, 0.004698, 0.7433, 0.2663, 0.7766, 0.3387, 0.7667, 0.004698, 0.7568, 0.3514, 0.8114, 0.4056, 0.8248, 0.0, 0.8152, 0.0, 0.8347, 0.6585, 0.8147, 0.7067, 0.8247, 1.0, 0.932, 0.2989, 0.9198, 0.0, 0.9108, 2.144e-05, 0.9038, 0.7408, 0.9279, 0.6553, 0.9148, 0.6261, 0.932, 0.2989, 0.9272, 0.0, 0.9198, 0.0, 0.9378, 0.6444, 0.9279, 0.6553, 0.9038, 0.7408, 0.9198, 1.0, 0.9378, 0.6444, 0.9038, 0.7408, 0.9477, 1.0, 0.9633, 0.6814, 0.9378, 0.6444, 0.983, 0.3581, 0.972, 0.0, 0.965, 0.3082, 0.9968, 0.3264, 0.9869, 0.0, 0.983, 0.3581, 0.001226, 0.2044, 0.02327, -0.0003721, 0.003411, 0.0006685, 0.1068, 0.00322, 0.08606, 0.0, 0.06251, -0.000271, 0.1193, 0.3401, 0.1068, 0.00322, 0.07908, 0.311, 0.2264, 1.0, 0.2418, 0.9867, 0.2014, 0.6962, 0.2682, 0.3007, 0.2477, 8.677e-05, 0.2264, -0.001734, 0.2992, 0.9999, 0.2446, 0.7078, 0.2784, 0.9998, 0.3176, 1.0, 0.2773, 0.6609, 0.2992, 0.9999, 0.3756, 1.004, 0.3954, 0.6533, 0.349, 0.7039, 0.4244, 0.2865, 0.3831, 0.0001625, 0.3862, 0.303, 0.5127, 0.9818, 0.5135, 0.6579, 0.4694, 0.6442, 0.5208, 0.3307, 0.5467, 0.0001005, 0.5077, -0.0005583, 0.6385, 0.003304, 0.5855, -0.01967, 0.5525, 0.3281, 0.6253, 0.7033, 0.6042, 0.3626, 0.5594, 0.6369, 0.7122, -0.009175, 0.6385, 0.003304, 0.6824, 0.322, 0.6641, 1.0, 0.7502, 0.9983, 0.7086, 0.7301, 0.7743, 0.7044, 0.6824, 0.322, 0.7086, 0.7301, 0.8123, 0.9996, 0.7743, 0.7044, 0.7502, 0.9983, 0.9001, 0.2795, 0.8803, -0.0008683, 0.8708, 0.2355, 0.9066, 0.0006742, 0.8933, 0.0, 0.8803, -0.0008683, 0.8937, 0.9997, 0.931, 0.6828, 0.9049, 0.7176, 0.998, 0.8224, 0.9778, 0.6558, 0.9945, 1.001, 0.02488, 0.3114, 0.01672, 0.0, 0.009254, 0.0001418, 0.01045, 0.3561, 0.02424, 0.6397, 0.02488, 0.3114, 0.03886, 0.2913, 0.05401, 0.005605, 0.04678, 0.0, 0.03886, 0.2913, 0.05783, 0.3275, 0.05401, 0.005605, 0.03886, 0.2913, 0.04271, 0.65, 0.05783, 0.3275, 0.05417, 1.0, 0.06156, 0.747, 0.04271, 0.65, 0.06163, 0.0, 0.05401, 0.005605, 0.05783, 0.3275, 0.05783, 0.3275, 0.06156, 0.747, 0.07254, 0.3274, 0.07254, 0.3274, 0.07726, 0.6413, 0.08409, 0.3857, 0.07254, 0.3274, 0.09523, 0.3295, 0.0822, 0.0, 0.08409, 0.3857, 0.09354, 0.6602, 0.09523, 0.3295, 0.09523, 0.3295, 0.1068, 0.3298, 0.09893, -0.0001374, 0.1176, 0.3509, 0.1201, 0.7125, 0.1307, 0.3187, 0.1307, 0.3187, 0.1462, 0.3114, 0.1362, 0.0, 0.1462, 0.3114, 0.1459, 0.6154, 0.1563, 0.3016, 0.1563, 0.3016, 0.1612, 0.7044, 0.1731, 0.3266, 0.1907, 0.327, 0.1809, 0.0, 0.1735, 0.0, 0.1905, 0.6863, 0.1754, 0.6718, 0.1847, 1.0, 0.2037, 0.3057, 0.2072, 0.6874, 0.2173, 0.3343, 0.259, 0.6557, 0.2586, 0.3545, 0.2433, 0.3842, 0.2539, 1.002, 0.2778, 0.7232, 0.242, 0.991, 0.2539, 1.002, 0.267, 0.9999, 0.2778, 0.7232, 0.2586, 0.3545, 0.2821, 0.3401, 0.2724, 0.01447, 0.2973, 0.718, 0.3036, 0.3172, 0.2821, 0.3401, 0.3165, 0.6906, 0.3222, 0.3134, 0.3036, 0.3172, 0.3042, 0.9938, 0.3165, 0.6906, 0.2973, 0.718, 0.3222, 0.3134, 0.3116, -0.0003161, 0.3023, 0.0005071, 0.3302, 0.6421, 0.345, 0.3284, 0.3222, 0.3134, 0.3619, 0.6351, 0.3645, 0.3667, 0.345, 0.3284, 0.36, -0.002345, 0.38, 0.371, 0.3709, 0.000163, 0.3751, 1.003, 0.3854, 0.7006, 0.3619, 0.6351, 0.3854, 0.7006, 0.4009, 0.2896, 0.38, 0.371, 0.38, 0.371, 0.4009, 0.2896, 0.3938, -0.008664, 0.4047, 0.0001218, 0.4184, 0.2307, 0.4179, 0.0, 0.4184, 0.2307, 0.4187, 0.7438, 0.4404, 0.333, 0.4346, 1.0, 0.4474, 0.6367, 0.4187, 0.7438, 0.4651, 0.4258, 0.4532, 0.0, 0.4383, 0.0, 0.4651, 0.4258, 0.4675, 0.7033, 0.4764, 0.3154, 0.4764, 0.3154, 0.4853, 0.7079, 0.4949, 0.365, 0.4764, 0.3154, 0.4949, 0.365, 0.4868, 0.0, 0.4949, 0.365, 0.5069, 0.6409, 0.5172, 0.2721, 0.4949, 0.365, 0.5172, 0.2721, 0.5096, 0.0, 0.5459, 0.3248, 0.5551, 0.6425, 0.5636, 0.4084, 0.5905, 0.3422, 0.5993, 0.7072, 0.6117, 0.3571, 0.5993, 0.7072, 0.6261, 0.7402, 0.6133, 0.6094, 0.6117, 0.3571, 0.6261, 0.7402, 0.6273, 0.2558, 0.6261, 0.7402, 0.6508, 0.9836, 0.6424, 0.6312, 0.6408, 0.3672, 0.6424, 0.6312, 0.6541, 0.2523, 0.6541, 0.2523, 0.6625, 0.6574, 0.6732, 0.2973, 0.6732, 0.2973, 0.681, 0.7212, 0.6902, 0.3484, 0.6902, 0.3484, 0.6975, 0.6494, 0.7102, 0.3635, 0.7071, 1.0, 0.7151, 0.7266, 0.6975, 0.6494, 0.7291, 0.3776, 0.7334, 0.654, 0.7433, 0.2663, 0.7433, 0.2663, 0.7545, 0.6955, 0.7568, 0.3514, 0.7612, 1.0, 0.7705, 1.0, 0.7545, 0.6955, 0.7929, 1.0, 0.8059, 1.0, 0.8147, 0.7067, 0.8114, 0.4056, 0.8147, 0.7067, 0.8239, 0.2635, 0.8239, 0.2635, 0.8347, 0.6585, 0.8389, 0.3256, 0.8239, 0.2635, 0.8389, 0.3256, 0.8339, 0.0, 0.8716, 0.3334, 0.8843, 0.6557, 0.8878, 0.3392, 0.8937, 1.0, 0.9038, 0.7408, 0.8843, 0.6557, 0.9038, 0.3266, 0.9148, 0.6261, 0.9189, 0.377, 0.9038, 0.3266, 0.932, 0.2989, 0.9108, 2.144e-05, 0.9189, 0.377, 0.932, 0.2989, 0.9038, 0.3266, 0.9189, 0.377, 0.9279, 0.6553, 0.932, 0.2989, 0.9198, 1.0, 0.9272, 1.0, 0.9378, 0.6444, 0.9484, 0.2919, 0.9497, 0.6459, 0.965, 0.3082, 0.9484, 0.2919, 0.965, 0.3082, 0.9553, 0.0, 0.965, 0.3082, 0.9783, 0.6434, 0.983, 0.3581, 0.9775, 1.0, 0.9869, 1.0, 0.9934, 0.7143, 0.9968, 0.3264, 0.9943, 0.0, 0.9869, 0.0, 0.983, 0.3581, 0.9934, 0.7143, 0.9968, 0.3264, 0.001226, 0.2044, 0.01064, 0.6528, 0.0169, 0.3075, 0.04312, 0.6679, 0.04569, 0.2544, 0.0169, 0.3075, 0.07162, 0.7245, 0.07908, 0.311, 0.04569, 0.2544, 0.1065, 0.6756, 0.1193, 0.3401, 0.07908, 0.311, 0.1193, 0.3401, 0.1417, 0.6539, 0.1542, 0.283, 0.1303, 0.002317, 0.1542, 0.283, 0.1511, 0.0001469, 0.1689, 0.7759, 0.1832, 0.3442, 0.1542, 0.283, 0.1832, 0.3442, 0.2014, 0.6962, 0.215, 0.3457, 0.19, -0.001013, 0.215, 0.3457, 0.2083, -3.658e-05, 0.2446, 0.7078, 0.2387, 0.29, 0.215, 0.3457, 0.2477, 8.677e-05, 0.2784, 0.0001057, 0.263, 0.0, 0.2682, 0.3007, 0.2773, 0.6609, 0.2988, 0.2609, 0.3116, 0.7051, 0.3445, 0.3453, 0.2988, 0.2609, 0.2988, 0.2609, 0.3445, 0.3453, 0.3175, 0.01169, 0.3862, 0.303, 0.3622, 7.359e-05, 0.3414, -0.0001672, 0.3862, 0.303, 0.3831, 0.0001625, 0.3622, 7.359e-05, 0.3954, 0.6533, 0.4244, 0.2865, 0.3862, 0.303, 0.4612, 0.2904, 0.4925, 0.3065, 0.4712, 6.896e-06, 0.4694, 0.6442, 0.4925, 0.3065, 0.4612, 0.2904, 0.5135, 0.6579, 0.5208, 0.3307, 0.4925, 0.3065, 0.4925, 0.3065, 0.5208, 0.3307, 0.5077, -0.0005583, 0.5208, 0.3307, 0.5135, 0.6579, 0.5525, 0.3281, 0.5802, 0.9998, 0.5594, 0.6369, 0.5284, 1.002, 0.5594, 0.6369, 0.6042, 0.3626, 0.5525, 0.3281, 0.5802, 0.9998, 0.6253, 0.7033, 0.5594, 0.6369, 0.6385, 0.003304, 0.6119, 0.0, 0.5855, -0.01967, 0.6042, 0.3626, 0.6824, 0.322, 0.6385, 0.003304, 0.5802, 0.9998, 0.6641, 1.0, 0.6253, 0.7033, 0.6253, 0.7033, 0.6824, 0.322, 0.6042, 0.3626, 0.6641, 1.0, 0.7086, 0.7301, 0.6253, 0.7033, 0.6824, 0.322, 0.7503, 0.0007735, 0.7122, -0.009175, 0.7743, 0.7044, 0.7534, 0.3244, 0.6824, 0.322, 0.7502, 0.9983, 0.7743, 0.7044, 0.7086, 0.7301, 0.7743, 0.7044, 0.8123, 0.328, 0.7534, 0.3244, 0.8433, 0.7084, 0.8123, 0.9996, 0.8288, 1.0, 0.8123, 0.328, 0.8468, 0.000111, 0.8259, 0.0, 0.875, 1.0, 0.8937, 0.9997, 0.9049, 0.7176, 0.9049, 0.7176, 0.9333, 0.2863, 0.9001, 0.2795, 0.9333, 0.2863, 0.9066, 0.0006742, 0.9001, 0.2795, 0.9333, 0.2863, 0.9249, -0.000246, 0.9066, 0.0006742, 0.9546, 0.7526, 0.9665, 0.2665, 0.9333, 0.2863, 0.9778, 0.6558, 0.9911, 0.283, 0.9665, 0.2665, 0.009254, 0.648, 0.01045, 0.3561, 0.0002908, 0.3288, 0.0006141, 0.6839, 0.04271, 0.65, 0.03886, 0.2913, 0.02488, 0.3114, 0.02424, 0.6397, 0.01045, 0.3561, 0.009254, 0.648, 0.02424, 0.6397, 0.05783, 0.3275, 0.07104, 0.0, 0.06163, 0.0, 0.05783, 0.3275, 0.04271, 0.65, 0.06156, 0.747, 0.1061, 0.6889, 0.1068, 0.3298, 0.09523, 0.3295, 0.09354, 0.6602, 0.07254, 0.3274, 0.06156, 0.747, 0.07726, 0.6413, 0.07726, 0.6413, 0.08591, 1.0, 0.09354, 0.6602, 0.08409, 0.3857, 0.07726, 0.6413, 0.09354, 0.6602, 0.1201, 0.7125, 0.1176, 0.3509, 0.1068, 0.3298, 0.1061, 0.6889, 0.1459, 0.6154, 0.1462, 0.3114, 0.1307, 0.3187, 0.1345, 0.7196, 0.1307, 0.3187, 0.1201, 0.7125, 0.1345, 0.7196, 0.1905, 0.6863, 0.1907, 0.327, 0.1731, 0.3266, 0.1754, 0.6718, 0.1563, 0.3016, 0.1459, 0.6154, 0.1612, 0.7044, 0.1731, 0.3266, 0.1612, 0.7044, 0.1754, 0.6718, 0.1996, 1.0, 0.2072, 0.6874, 0.1921, 1.0, 0.2072, 0.6874, 0.2037, 0.3057, 0.1907, 0.327, 0.1905, 0.6863, 0.2276, 0.7339, 0.2276, 0.3617, 0.2173, 0.3343, 0.2182, 0.6514, 0.2173, 0.3343, 0.2072, 0.6874, 0.2182, 0.6514, 0.2182, 0.6514, 0.2072, 0.6874, 0.2276, 0.7339, 0.2313, 0.6328, 0.2313, 0.005442, 0.2276, 0.3617, 0.2276, 0.7339, 0.2433, 0.3842, 0.2313, 0.005442, 0.2313, 0.6328, 0.2417, 0.6744, 0.2821, 0.3401, 0.2586, 0.3545, 0.259, 0.6557, 0.2778, 0.7232, 0.2417, 0.6744, 0.259, 0.6557, 0.2433, 0.3842, 0.38, 0.371, 0.3645, 0.3667, 0.3619, 0.6351, 0.3854, 0.7006, 0.2778, 0.7232, 0.2973, 0.718, 0.2821, 0.3401, 0.2973, 0.718, 0.3165, 0.6906, 0.3036, 0.3172, 0.3165, 0.6906, 0.3302, 0.6421, 0.3222, 0.3134, 0.3302, 0.6421, 0.3438, 0.6942, 0.345, 0.3284, 0.3438, 0.6942, 0.3619, 0.6351, 0.345, 0.3284, 0.4184, 0.2307, 0.4009, 0.2896, 0.4059, 0.6871, 0.4187, 0.7438, 0.3854, 0.7006, 0.4059, 0.6871, 0.4009, 0.2896, 0.4675, 0.7033, 0.4651, 0.4258, 0.4404, 0.333, 0.4474, 0.6367, 0.4404, 0.333, 0.4187, 0.7438, 0.4474, 0.6367, 0.5269, 0.6719, 0.53, 0.3511, 0.5172, 0.2721, 0.5069, 0.6409, 0.4764, 0.3154, 0.4675, 0.7033, 0.4853, 0.7079, 0.4949, 0.365, 0.4853, 0.7079, 0.5069, 0.6409, 0.5415, 0.6722, 0.5459, 0.3248, 0.53, 0.3511, 0.5269, 0.6719, 0.5805, 0.6214, 0.5766, 0.3227, 0.5636, 0.4084, 0.5459, 0.3248, 0.5415, 0.6722, 0.5551, 0.6425, 0.5636, 0.4084, 0.5551, 0.6425, 0.5726, 0.7489, 0.6424, 0.6312, 0.6408, 0.3672, 0.6273, 0.2558, 0.6261, 0.7402, 0.5905, 0.3422, 0.5805, 0.6214, 0.5993, 0.7072, 0.6117, 0.3571, 0.5993, 0.7072, 0.6133, 0.6094, 0.6117, 0.3571, 0.6133, 0.6094, 0.6261, 0.7402, 0.7291, 0.3776, 0.7102, 0.3635, 0.7151, 0.7266, 0.7334, 0.654, 0.6541, 0.2523, 0.6424, 0.6312, 0.6625, 0.6574, 0.6732, 0.2973, 0.6625, 0.6574, 0.681, 0.7212, 0.6902, 0.3484, 0.681, 0.7212, 0.6975, 0.6494, 0.7102, 0.3635, 0.6975, 0.6494, 0.7151, 0.7266, 0.776, 0.6566, 0.7766, 0.3387, 0.7568, 0.3514, 0.7545, 0.6955, 0.7433, 0.2663, 0.7334, 0.654, 0.7545, 0.6955, 0.7959, 0.7306, 0.7963, 0.3301, 0.7766, 0.3387, 0.776, 0.6566, 0.8147, 0.7067, 0.8114, 0.4056, 0.7963, 0.3301, 0.7959, 0.7306, 0.8542, 0.6399, 0.8544, 0.3911, 0.8389, 0.3256, 0.8347, 0.6585, 0.8239, 0.2635, 0.8147, 0.7067, 0.8347, 0.6585, 0.8716, 0.3334, 0.8544, 0.3911, 0.8542, 0.6399, 0.8708, 0.7779, 0.9038, 0.7408, 0.9038, 0.3266, 0.8878, 0.3392, 0.8843, 0.6557, 0.8716, 0.3334, 0.8708, 0.7779, 0.8843, 0.6557, 0.9497, 0.6459, 0.9484, 0.2919, 0.932, 0.2989, 0.9378, 0.6444, 0.9038, 0.3266, 0.9038, 0.7408, 0.9148, 0.6261, 0.9189, 0.377, 0.9148, 0.6261, 0.9279, 0.6553, 0.932, 0.2989, 0.9279, 0.6553, 0.9378, 0.6444, 0.2682, 0.3007, 0.2387, 0.29, 0.2446, 0.7078, 0.2773, 0.6609, 0.965, 0.3082, 0.9497, 0.6459, 0.9633, 0.6814, 0.965, 0.3082, 0.9633, 0.6814, 0.9783, 0.6434, 0.983, 0.3581, 0.9783, 0.6434, 0.9934, 0.7143, 0.01064, 0.6528, 0.04312, 0.6679, 0.0169, 0.3075, 0.04312, 0.6679, 0.07162, 0.7245, 0.04569, 0.2544, 0.07908, 0.311, 0.07162, 0.7245, 0.1065, 0.6756, 0.1193, 0.3401, 0.1065, 0.6756, 0.1417, 0.6539, 0.1542, 0.283, 0.1417, 0.6539, 0.1689, 0.7759, 0.1689, 0.7759, 0.2014, 0.6962, 0.1832, 0.3442, 0.2014, 0.6962, 0.2446, 0.7078, 0.215, 0.3457, 0.3954, 0.6533, 0.3862, 0.303, 0.3445, 0.3453, 0.349, 0.7039, 0.2773, 0.6609, 0.3116, 0.7051, 0.2988, 0.2609, 0.3116, 0.7051, 0.349, 0.7039, 0.3445, 0.3453, 0.4612, 0.2904, 0.4244, 0.2865, 0.433, 0.6653, 0.4694, 0.6442, 0.3954, 0.6533, 0.433, 0.6653, 0.4244, 0.2865, 0.8466, 0.2855, 0.8123, 0.328, 0.8125, 0.6813, 0.8433, 0.7084, 0.4694, 0.6442, 0.5135, 0.6579, 0.4925, 0.3065, 0.5135, 0.6579, 0.5594, 0.6369, 0.5525, 0.3281, 0.6253, 0.7033, 0.7086, 0.7301, 0.6824, 0.322, 0.7743, 0.7044, 0.8125, 0.6813, 0.8123, 0.328, 0.8708, 0.2355, 0.8466, 0.2855, 0.8433, 0.7084, 0.8726, 0.7032, 0.9001, 0.2795, 0.8708, 0.2355, 0.8726, 0.7032, 0.9049, 0.7176, 0.875, 1.0, 0.8494, 1.001, 0.8621, 1.0, 0.9049, 0.7176, 0.931, 0.6828, 0.9333, 0.2863, 0.931, 0.6828, 0.9546, 0.7526, 0.9333, 0.2863, 0.9546, 0.7526, 0.9778, 0.6558, 0.9665, 0.2665, 0.9778, 0.6558, 0.9969, 0.6523, 0.9911, 0.283])
me_text_013.materials.append(mat_material_051)
me_text_013.use_remesh_fix_poles = True
me_text_013.use_remesh_preserve_attributes = False
me_text_013.use_mirror_vertex_groups = False
me_text_013.update()

# ---- objects
ob_9 = bpy.data.objects.new('9', me_text_013)

# ---- transforms, parenting, visibility, modifiers, constraints
ob_9.location = (0.0, 0.0, 0.0)
ob_9.rotation_euler = (1.571, -1.571, 0.0)
ob_9.scale = (0.125, 0.125, 0.25)
ob_9.lineart.crease_threshold = 0.0

# ---- collection membership
col_collection.objects.link(ob_9)

# ---- scene / render settings (as saved in the file)
scene.frame_start = 1; scene.frame_end = 250; scene.frame_set(1)
scene.render.engine = 'BLENDER_EEVEE_NEXT'
scene.cycles.use_denoising = False
scene.cycles.samples = 128
scene.cycles.sampling_pattern = 'TABULATED_SOBOL'
scene.cycles.use_adaptive_sampling = False
scene.cycles.use_light_tree = False
scene.view_settings.view_transform = 'Filmic'
bpy.context.view_layer.update()

# ---- added for rendering (the .blend has no active camera and no usable light): camera, sun
cam_auto = bpy.data.cameras.new('AutoCamera')
cam_auto.lens = 50.0
cam_auto.sensor_width = 36.0
cam_auto.clip_end = 1000.0
ob_auto_camera = bpy.data.objects.new('AutoCamera', cam_auto)
scene.collection.objects.link(ob_auto_camera)
ob_auto_camera.location = (0.362619, -0.425793, 0.277614)
ob_auto_camera.rotation_euler = (1.09748, -7.21219e-08, 0.694738)
scene.camera = ob_auto_camera
light_auto_sun = bpy.data.lights.new('AutoSun', 'SUN')
light_auto_sun.energy = 3.0
light_auto_sun.angle = 0.0523599
ob_auto_sun = bpy.data.objects.new('AutoSun', light_auto_sun)
scene.collection.objects.link(ob_auto_sun)
ob_auto_sun.rotation_euler = (0.872665, 0.174533, 0.523599)
bpy.context.view_layer.update()
